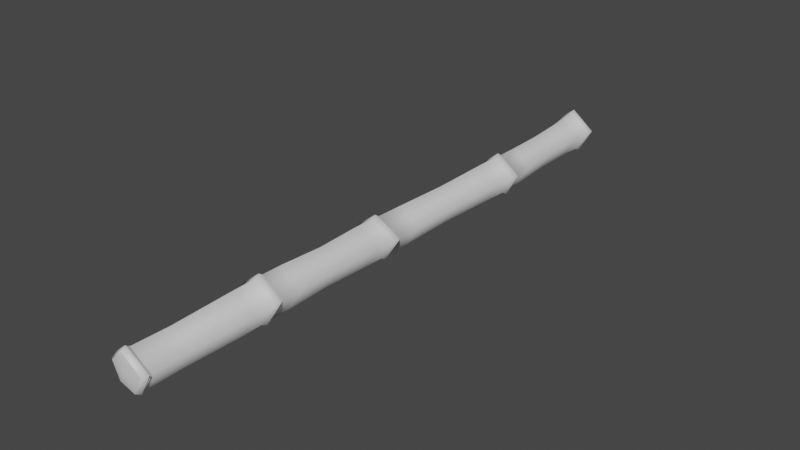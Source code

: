 # Source: fe_branch_01_00.blend  (saved by Blender 3.0.42; exported with 4.5.12 LTS)
import bpy
from mathutils import Matrix  # noqa: F401  (used for matrix-valued properties, if any)

bpy.ops.wm.read_factory_settings(use_empty=True)
scene = bpy.context.scene
scene.name = 'Scene'

# ---- collections
col_collection = bpy.data.collections.new('Collection'); scene.collection.children.link(col_collection)

# ---- materials (node trees are filled in below, after node groups)
mat_material_001 = bpy.data.materials.new('Material.001')
mat_material_001.use_transparent_shadow = False

# ---- material node trees
mat_material_001.use_nodes = True; mat_material_001.node_tree.nodes.clear()
_N = mat_material_001.node_tree.nodes; _L = mat_material_001.node_tree.links
n0 = _N.new('ShaderNodeBsdfPrincipled'); n0.name = 'Principled BSDF'; n0.location = (10, 300)
n0.distribution = 'GGX'
n0.subsurface_method = 'RANDOM_WALK_SKIN'
n0.inputs[3].default_value = 1.45
n0.inputs[27].default_value = (0.0, 0.0, 0.0, 1.0)
n0.inputs[28].default_value = 1.0
n1 = _N.new('ShaderNodeOutputMaterial'); n1.name = 'Material Output'; n1.location = (300, 300)
_L.new(n0.outputs[0], n1.inputs[0])
n1.is_active_output = True

# ---- world
world_world = bpy.data.worlds.new('World'); scene.world = world_world
world_world.use_nodes = True; world_world.node_tree.nodes.clear()
_N = world_world.node_tree.nodes; _L = world_world.node_tree.links
n0 = _N.new('ShaderNodeOutputWorld'); n0.name = 'World Output'; n0.location = (300, 300)
n1 = _N.new('ShaderNodeBackground'); n1.name = 'Background'; n1.location = (10, 300)
n1.inputs[0].default_value = (0.05088, 0.05088, 0.05088, 1.0)
_L.new(n1.outputs[0], n0.inputs[0])
n0.is_active_output = True
world_world.color = (0.05088, 0.05088, 0.05088)
world_world.use_sun_shadow = False
world_world.sun_shadow_jitter_overblur = 0.0

# ---- meshes
me_0x0774e75a_gmdl_001 = bpy.data.meshes.new('0x0774E75A.gmdl.001')
me_0x0774e75a_gmdl_001.from_pydata([(0.02834, -0.5922, -0.08753), (-0.06465, -0.5873, -0.06325), (-0.07117, -0.3539, -0.05943), (0.01677, -0.3567, -0.08248), (-0.08606, -0.1218, -0.06433), (0.007609, -0.1225, -0.08921), (0.09196, -0.6108, 0.01794), (0.02834, -0.5922, -0.08753), (0.01677, -0.3567, -0.08248), (0.07694, -0.3677, 0.01701), (0.007609, -0.1225, -0.08921), (0.07235, -0.125, 0.01688), (-0.03033, -0.1248, 0.09469), (-0.01931, -0.3667, 0.08959), (-0.01022, -0.6093, 0.09467), (-0.0901, -0.5936, 0.02949), (-0.09482, -0.3576, 0.0286), (-0.1113, -0.1227, 0.02931), (0.006416, -1.485, -0.0934), (-0.09016, -1.496, -0.06765), (-0.07509, -1.188, -0.06053), (0.01404, -1.185, -0.08441), (-0.06709, -0.8738, -0.06113), (0.02783, -0.8774, -0.08608), (0.07375, -1.479, 0.01381), (0.006416, -1.485, -0.0934), (0.01404, -1.185, -0.08441), (0.07604, -1.19, 0.01597), (0.02783, -0.8774, -0.08608), (0.09305, -0.8938, 0.02146), (-0.0115, -0.8948, 0.0999), (-0.02227, -1.198, 0.08987), (-0.03221, -1.496, 0.09335), (-0.116, -1.5, 0.02725), (-0.09944, -1.193, 0.0276), (-0.09321, -0.8805, 0.03326), (0.02161, -2.271, -0.07299), (-0.0771, -2.271, -0.04705), (-0.07713, -2.028, -0.04915), (0.01427, -2.024, -0.07325), (-0.09039, -1.78, -0.06126), (0.009494, -1.769, -0.08793), (0.08954, -2.257, 0.03863), (0.02161, -2.271, -0.07299), (0.01427, -2.024, -0.07325), (0.07697, -2.012, 0.02848), (0.009494, -1.769, -0.08793), (0.07888, -1.759, 0.02265), (-0.03038, -1.776, 0.105), (-0.023, -2.023, 0.1042), (-0.0188, -2.263, 0.1204), (-0.1039, -2.27, 0.05134), (-0.1018, -2.029, 0.04127), (-0.117, -1.783, 0.03697), (0.006523, -3.007, -0.08237), (-0.08824, -3.008, -0.05723), (-0.08046, -2.834, -0.05168), (0.01142, -2.835, -0.07609), (-0.07847, -2.53, -0.04989), (0.0203, -2.534, -0.07598), (0.07215, -3.012, 0.02485), (0.006523, -3.007, -0.08237), (0.01142, -2.835, -0.07609), (0.07489, -2.829, 0.02835), (0.0203, -2.534, -0.07598), (0.08835, -2.517, 0.03641), (-0.01997, -2.522, 0.118), (-0.02553, -2.835, 0.104), (-0.0317, -3.018, 0.1034), (-0.1137, -3.013, 0.03722), (-0.1051, -2.837, 0.03979), (-0.1052, -2.528, 0.04869), (-0.07562, -2.422, -0.0461), (0.02246, -2.427, -0.07191), (-0.08477, -2.397, -0.05475), (0.02698, -2.401, -0.08407), (0.006599, -3.023, -0.09372), (-0.0966, -3.025, -0.06557), (-0.09353, -3.019, -0.05969), (0.005224, -3.017, -0.08601), (0.02246, -2.427, -0.07191), (0.08992, -2.411, 0.03988), (0.02698, -2.401, -0.08407), (0.1038, -2.391, 0.04305), (0.07961, -3.032, 0.02669), (0.006599, -3.023, -0.09372), (0.005224, -3.017, -0.08601), (0.07369, -3.025, 0.02564), (-0.01869, -2.388, 0.1352), (-0.01765, -2.412, 0.1207), (-0.03459, -3.03, 0.1076), (-0.03479, -3.039, 0.1152), (-0.1022, -2.418, 0.05173), (-0.1151, -2.392, 0.05663), (-0.1254, -3.033, 0.041), (-0.12, -3.025, 0.03879), (-0.09411, -1.68, -0.06571), (0.006553, -1.666, -0.09275), (-0.1059, -1.655, -0.07735), (0.008163, -1.641, -0.108), (-0.07506, -2.377, -0.04445), (0.02363, -2.382, -0.0704), (0.006553, -1.666, -0.09275), (0.07705, -1.658, 0.01791), (0.008163, -1.641, -0.108), (0.08825, -1.634, 0.0176), (0.02363, -2.382, -0.0704), (0.09143, -2.367, 0.04197), (-0.03653, -1.655, 0.1115), (-0.03297, -1.679, 0.1008), (-0.01673, -2.368, 0.1233), (-0.1206, -1.686, 0.03279), (-0.1358, -1.662, 0.03425), (-0.1018, -2.373, 0.05396), (-0.06426, -0.7454, -0.06304), (0.03294, -0.7512, -0.08828), (-0.07387, -0.7187, -0.07447), (0.03801, -0.7238, -0.1035), (-0.09625, -1.633, -0.06888), (0.002603, -1.619, -0.09563), (0.03294, -0.7512, -0.08828), (0.09971, -0.7737, 0.02229), (0.03801, -0.7238, -0.1035), (0.1144, -0.7454, 0.02339), (0.002603, -1.619, -0.09563), (0.07234, -1.611, 0.01337), (-0.008719, -0.7459, 0.1153), (-0.007447, -0.7736, 0.1022), (-0.03621, -1.631, 0.09486), (-0.09106, -0.7548, 0.03365), (-0.1048, -0.7282, 0.03665), (-0.1223, -1.639, 0.02784), (-0.09751, -0.008617, -0.07117), (0.005338, -0.008622, -0.09866), (-0.1037, 0.0135, -0.08018), (0.008926, 0.01408, -0.1116), (-0.06322, -0.6952, -0.06534), (0.0338, -0.7009, -0.09048), (0.005338, -0.008622, -0.09866), (0.07674, -0.00855, 0.0179), (0.008926, 0.01408, -0.1116), (0.08626, 0.01382, 0.0198), (0.0338, -0.7009, -0.09048), (0.1002, -0.7237, 0.01977), (-0.03622, 0.01391, 0.116), (-0.0361, -0.008704, 0.1034), (-0.006491, -0.7231, 0.09934), (-0.1251, -0.008618, 0.03164), (-0.1352, 0.01313, 0.03503), (-0.08987, -0.7044, 0.03116), (-0.07798, 0.04166, -0.05645), (-0.0007819, 0.04212, -0.0816), (-0.07798, 0.04166, -0.05645), (-0.02261, 0.04986, -0.00268), (-0.0007819, 0.04212, -0.0816), (-0.0007819, 0.04212, -0.0816), (0.05296, 0.04191, 0.01468), (0.05296, 0.04191, 0.01468), (-0.03131, 0.04206, 0.08473), (-0.03131, 0.04206, 0.08473), (-0.09996, 0.04138, 0.02501), (-0.09996, 0.04138, 0.02501), (-0.01833, -3.074, 0.00555), (-0.07904, -3.05, -0.05561), (-0.0003013, -3.048, -0.08091), (-0.07904, -3.05, -0.05561), (-0.0003013, -3.048, -0.08091), (0.05981, -3.056, 0.02283), (-0.0003013, -3.048, -0.08091), (0.05981, -3.056, 0.02283), (-0.031, -3.062, 0.09913), (-0.031, -3.062, 0.09913), (-0.1029, -3.057, 0.03451), (-0.1029, -3.057, 0.03451)], [], [(0, 1, 3), (1, 2, 3), (4, 5, 2), (2, 5, 3), (6, 7, 9), (7, 8, 9), (10, 11, 8), (8, 11, 9), (12, 13, 11), (11, 13, 9), (6, 9, 14), (13, 14, 9), (14, 13, 15), (15, 13, 16), (13, 12, 16), (12, 17, 16), (15, 16, 1), (1, 16, 2), (17, 4, 16), (16, 4, 2), (19, 20, 18), (18, 20, 21), (20, 22, 21), (22, 23, 21), (25, 26, 24), (24, 26, 27), (28, 29, 26), (26, 29, 27), (31, 27, 30), (29, 30, 27), (32, 24, 31), (31, 24, 27), (33, 32, 34), (32, 31, 34), (35, 34, 30), (31, 30, 34), (33, 34, 19), (19, 34, 20), (22, 20, 35), (34, 35, 20), (36, 37, 39), (37, 38, 39), (41, 39, 40), (38, 40, 39), (43, 44, 42), (42, 44, 45), (47, 45, 46), (44, 46, 45), (47, 48, 45), (48, 49, 45), (50, 42, 49), (49, 42, 45), (51, 50, 52), (50, 49, 52), (48, 53, 49), (49, 53, 52), (51, 52, 37), (37, 52, 38), (40, 38, 53), (52, 53, 38), (55, 56, 54), (54, 56, 57), (59, 57, 58), (56, 58, 57), (60, 61, 63), (61, 62, 63), (65, 63, 64), (62, 64, 63), (65, 66, 63), (66, 67, 63), (60, 63, 68), (67, 68, 63), (69, 68, 70), (68, 67, 70), (66, 71, 67), (67, 71, 70), (69, 70, 55), (55, 70, 56), (71, 58, 70), (70, 58, 56), (72, 73, 58), (59, 58, 73), (75, 73, 74), (72, 74, 73), (76, 77, 79), (77, 78, 79), (78, 55, 79), (55, 54, 79), (81, 65, 80), (65, 64, 80), (82, 83, 80), (80, 83, 81), (85, 86, 84), (84, 86, 87), (87, 86, 60), (86, 61, 60), (83, 88, 81), (88, 89, 81), (81, 89, 65), (89, 66, 65), (90, 87, 68), (60, 68, 87), (84, 87, 91), (90, 91, 87), (89, 92, 66), (71, 66, 92), (93, 92, 88), (89, 88, 92), (94, 91, 95), (91, 90, 95), (90, 68, 95), (68, 69, 95), (92, 72, 71), (58, 71, 72), (74, 72, 93), (92, 93, 72), (77, 94, 78), (94, 95, 78), (95, 69, 78), (69, 55, 78), (97, 41, 96), (41, 40, 96), (98, 99, 96), (96, 99, 97), (75, 74, 101), (74, 100, 101), (101, 100, 36), (100, 37, 36), (103, 47, 102), (47, 46, 102), (105, 103, 104), (102, 104, 103), (83, 82, 107), (82, 106, 107), (107, 106, 42), (106, 43, 42), (108, 109, 105), (105, 109, 103), (103, 109, 47), (109, 48, 47), (110, 107, 50), (42, 50, 107), (88, 83, 110), (110, 83, 107), (109, 111, 48), (53, 48, 111), (112, 111, 108), (109, 108, 111), (88, 110, 93), (93, 110, 113), (110, 50, 113), (50, 51, 113), (96, 40, 111), (40, 53, 111), (112, 98, 111), (111, 98, 96), (93, 113, 74), (74, 113, 100), (113, 51, 100), (51, 37, 100), (114, 115, 22), (23, 22, 115), (117, 115, 116), (114, 116, 115), (99, 98, 119), (98, 118, 119), (118, 19, 119), (19, 18, 119), (120, 121, 28), (29, 28, 121), (123, 121, 122), (120, 122, 121), (105, 104, 125), (104, 124, 125), (124, 25, 125), (25, 24, 125), (123, 126, 121), (126, 127, 121), (127, 30, 121), (30, 29, 121), (128, 125, 32), (24, 32, 125), (108, 105, 128), (128, 105, 125), (129, 35, 127), (35, 30, 127), (126, 130, 127), (127, 130, 129), (108, 128, 112), (112, 128, 131), (131, 128, 33), (128, 32, 33), (114, 22, 129), (22, 35, 129), (130, 116, 129), (129, 116, 114), (98, 112, 118), (112, 131, 118), (131, 33, 118), (33, 19, 118), (132, 133, 4), (5, 4, 133), (135, 133, 134), (132, 134, 133), (116, 136, 117), (117, 136, 137), (137, 136, 0), (136, 1, 0), (138, 139, 10), (11, 10, 139), (141, 139, 140), (138, 140, 139), (122, 142, 123), (123, 142, 143), (143, 142, 6), (142, 7, 6), (141, 144, 139), (144, 145, 139), (145, 12, 139), (12, 11, 139), (143, 6, 146), (6, 14, 146), (126, 123, 146), (146, 123, 143), (147, 17, 145), (17, 12, 145), (144, 148, 145), (145, 148, 147), (130, 126, 149), (126, 146, 149), (146, 14, 149), (14, 15, 149), (147, 132, 17), (4, 17, 132), (134, 132, 148), (147, 148, 132), (116, 130, 136), (130, 149, 136), (149, 15, 136), (15, 1, 136), (134, 150, 135), (135, 150, 151), (152, 153, 154), (141, 140, 156), (140, 155, 156), (154, 153, 157), (153, 158, 157), (144, 141, 159), (159, 141, 156), (144, 159, 148), (148, 159, 160), (158, 153, 161), (134, 148, 150), (148, 160, 150), (161, 153, 152), (162, 163, 164), (77, 76, 165), (165, 76, 166), (162, 164, 167), (84, 169, 85), (168, 85, 169), (91, 170, 84), (84, 170, 169), (171, 162, 167), (162, 171, 172), (91, 94, 170), (170, 94, 173), (162, 172, 163), (94, 77, 173), (173, 77, 165)])
me_0x0774e75a_gmdl_001.polygons.foreach_set('use_smooth', [True] * 270)
_uv = me_0x0774e75a_gmdl_001.uv_layers.new(name='UVMap')
_uv.uv.foreach_set('vector', [0.7596, 0.9832, 0.7603, 0.897, 0.8233, 0.973, 0.7603, 0.897, 0.8237, 0.8882, 0.8233, 0.973, 0.8871, 0.8799, 0.887, 0.9613, 0.8237, 0.8882, 0.8237, 0.8882, 0.887, 0.9613, 0.8233, 0.973, 0.7541, 0.4885, 0.7589, 0.3556, 0.8202, 0.4892, 0.7589, 0.3556, 0.8229, 0.3466, 0.8202, 0.4892, 0.8869, 0.3357, 0.8862, 0.4897, 0.8229, 0.3466, 0.8229, 0.3466, 0.8862, 0.4897, 0.8202, 0.4892, 0.8863, 0.6544, 0.8205, 0.6442, 0.8862, 0.4897, 0.8862, 0.4897, 0.8205, 0.6442, 0.8202, 0.4892, 0.7541, 0.4885, 0.8202, 0.4892, 0.7545, 0.6352, 0.8205, 0.6442, 0.7545, 0.6352, 0.8202, 0.4892, 0.7545, 0.6352, 0.8205, 0.6442, 0.7586, 0.767, 0.7586, 0.767, 0.8205, 0.6442, 0.8227, 0.7701, 0.8205, 0.6442, 0.8863, 0.6544, 0.8227, 0.7701, 0.8863, 0.6544, 0.8868, 0.7738, 0.8227, 0.7701, 0.7586, 0.767, 0.8227, 0.7701, 0.7603, 0.897, 0.7603, 0.897, 0.8227, 0.7701, 0.8237, 0.8882, 0.8868, 0.7738, 0.8871, 0.8799, 0.8227, 0.7701, 0.8227, 0.7701, 0.8871, 0.8799, 0.8237, 0.8882, 0.5, 0.8814, 0.5833, 0.8879, 0.5019, 0.9566, 0.5019, 0.9566, 0.5833, 0.8879, 0.5839, 0.9662, 0.5833, 0.8879, 0.6667, 0.8952, 0.5839, 0.9662, 0.6667, 0.8952, 0.6662, 0.9778, 0.5839, 0.9662, 0.5028, 0.3296, 0.5841, 0.3391, 0.5047, 0.4811, 0.5047, 0.4811, 0.5841, 0.3391, 0.5828, 0.4829, 0.6657, 0.3502, 0.6611, 0.4856, 0.5841, 0.3391, 0.5841, 0.3391, 0.6611, 0.4856, 0.5828, 0.4829, 0.5807, 0.6504, 0.5828, 0.4829, 0.6609, 0.6397, 0.6611, 0.4856, 0.6609, 0.6397, 0.5828, 0.4829, 0.5004, 0.66, 0.5047, 0.4811, 0.5807, 0.6504, 0.5807, 0.6504, 0.5047, 0.4811, 0.5828, 0.4829, 0.499, 0.7824, 0.5004, 0.66, 0.5821, 0.7791, 0.5004, 0.66, 0.5807, 0.6504, 0.5821, 0.7791, 0.6649, 0.7727, 0.5821, 0.7791, 0.6609, 0.6397, 0.5807, 0.6504, 0.6609, 0.6397, 0.5821, 0.7791, 0.499, 0.7824, 0.5821, 0.7791, 0.5, 0.8814, 0.5, 0.8814, 0.5821, 0.7791, 0.5833, 0.8879, 0.6667, 0.8952, 0.5833, 0.8879, 0.6649, 0.7727, 0.5821, 0.7791, 0.6649, 0.7727, 0.5833, 0.8879, 0.2755, 0.9767, 0.276, 0.8823, 0.3429, 0.9708, 0.276, 0.8823, 0.342, 0.8832, 0.3429, 0.9708, 0.4098, 0.9637, 0.3429, 0.9708, 0.4077, 0.8832, 0.342, 0.8832, 0.4077, 0.8832, 0.3429, 0.9708, 0.2757, 0.3524, 0.3433, 0.3452, 0.2796, 0.497, 0.2796, 0.497, 0.3433, 0.3452, 0.3465, 0.491, 0.4139, 0.4848, 0.3465, 0.491, 0.4107, 0.3372, 0.3433, 0.3452, 0.4107, 0.3372, 0.3465, 0.491, 0.4139, 0.4848, 0.4092, 0.6524, 0.3465, 0.491, 0.4092, 0.6524, 0.3435, 0.6463, 0.3465, 0.491, 0.2777, 0.6414, 0.2796, 0.497, 0.3435, 0.6463, 0.3435, 0.6463, 0.2796, 0.497, 0.3465, 0.491, 0.2761, 0.7601, 0.2777, 0.6414, 0.3417, 0.7683, 0.2777, 0.6414, 0.3435, 0.6463, 0.3417, 0.7683, 0.4092, 0.6524, 0.4069, 0.7767, 0.3435, 0.6463, 0.3435, 0.6463, 0.4069, 0.7767, 0.3417, 0.7683, 0.2761, 0.7601, 0.3417, 0.7683, 0.276, 0.8823, 0.276, 0.8823, 0.3417, 0.7683, 0.342, 0.8832, 0.4077, 0.8832, 0.342, 0.8832, 0.4069, 0.7767, 0.3417, 0.7683, 0.4069, 0.7767, 0.342, 0.8832, 0.09234, 0.8752, 0.1477, 0.8757, 0.09283, 0.9591, 0.09283, 0.9591, 0.1477, 0.8757, 0.1476, 0.9654, 0.2024, 0.9731, 0.1476, 0.9654, 0.2031, 0.8784, 0.1477, 0.8757, 0.2031, 0.8784, 0.1476, 0.9654, 0.09119, 0.4941, 0.09273, 0.3349, 0.1484, 0.498, 0.09273, 0.3349, 0.1476, 0.3422, 0.1484, 0.498, 0.2057, 0.4992, 0.1484, 0.498, 0.2024, 0.3498, 0.1476, 0.3422, 0.2024, 0.3498, 0.1484, 0.498, 0.2057, 0.4992, 0.2042, 0.644, 0.1484, 0.498, 0.2042, 0.644, 0.147, 0.6494, 0.1484, 0.498, 0.09119, 0.4941, 0.1484, 0.498, 0.08952, 0.6553, 0.147, 0.6494, 0.08952, 0.6553, 0.1484, 0.498, 0.09058, 0.7705, 0.08952, 0.6553, 0.1469, 0.7647, 0.08952, 0.6553, 0.147, 0.6494, 0.1469, 0.7647, 0.2042, 0.644, 0.2031, 0.7599, 0.147, 0.6494, 0.147, 0.6494, 0.2031, 0.7599, 0.1469, 0.7647, 0.09058, 0.7705, 0.1469, 0.7647, 0.09234, 0.8752, 0.09234, 0.8752, 0.1469, 0.7647, 0.1477, 0.8757, 0.2031, 0.7599, 0.2031, 0.8784, 0.1469, 0.7647, 0.1469, 0.7647, 0.2031, 0.8784, 0.1477, 0.8757, 0.2253, 0.8798, 0.224, 0.976, 0.2031, 0.8784, 0.2024, 0.9731, 0.2031, 0.8784, 0.224, 0.976, 0.2359, 0.9758, 0.224, 0.976, 0.237, 0.8813, 0.2253, 0.8798, 0.237, 0.8813, 0.224, 0.976, 0.05518, 0.9579, 0.05399, 0.879, 0.06965, 0.9571, 0.05399, 0.879, 0.06891, 0.8756, 0.06965, 0.9571, 0.06891, 0.8756, 0.09234, 0.8752, 0.06965, 0.9571, 0.09234, 0.8752, 0.09283, 0.9591, 0.06965, 0.9571, 0.2298, 0.4993, 0.2057, 0.4992, 0.224, 0.3524, 0.2057, 0.4992, 0.2024, 0.3498, 0.224, 0.3524, 0.2359, 0.3518, 0.2401, 0.4979, 0.224, 0.3524, 0.224, 0.3524, 0.2401, 0.4979, 0.2298, 0.4993, 0.05491, 0.3318, 0.06954, 0.3323, 0.05096, 0.4905, 0.05096, 0.4905, 0.06954, 0.3323, 0.06685, 0.4919, 0.06685, 0.4919, 0.06954, 0.3323, 0.09119, 0.4941, 0.06954, 0.3323, 0.09273, 0.3349, 0.09119, 0.4941, 0.2401, 0.4979, 0.2388, 0.6421, 0.2298, 0.4993, 0.2388, 0.6421, 0.2278, 0.6421, 0.2298, 0.4993, 0.2298, 0.4993, 0.2278, 0.6421, 0.2057, 0.4992, 0.2278, 0.6421, 0.2042, 0.644, 0.2057, 0.4992, 0.06494, 0.6576, 0.06685, 0.4919, 0.08952, 0.6553, 0.09119, 0.4941, 0.08952, 0.6553, 0.06685, 0.4919, 0.05096, 0.4905, 0.06685, 0.4919, 0.0481, 0.6568, 0.06494, 0.6576, 0.0481, 0.6568, 0.06685, 0.4919, 0.2278, 0.6421, 0.2258, 0.7583, 0.2042, 0.644, 0.2031, 0.7599, 0.2042, 0.644, 0.2258, 0.7583, 0.2374, 0.7599, 0.2258, 0.7583, 0.2388, 0.6421, 0.2278, 0.6421, 0.2388, 0.6421, 0.2258, 0.7583, 0.05066, 0.7738, 0.0481, 0.6568, 0.06656, 0.7732, 0.0481, 0.6568, 0.06494, 0.6576, 0.06656, 0.7732, 0.06494, 0.6576, 0.08952, 0.6553, 0.06656, 0.7732, 0.08952, 0.6553, 0.09058, 0.7705, 0.06656, 0.7732, 0.2258, 0.7583, 0.2253, 0.8798, 0.2031, 0.7599, 0.2031, 0.8784, 0.2031, 0.7599, 0.2253, 0.8798, 0.237, 0.8813, 0.2253, 0.8798, 0.2374, 0.7599, 0.2258, 0.7583, 0.2374, 0.7599, 0.2253, 0.8798, 0.05399, 0.879, 0.05066, 0.7738, 0.06891, 0.8756, 0.05066, 0.7738, 0.06656, 0.7732, 0.06891, 0.8756, 0.06656, 0.7732, 0.09058, 0.7705, 0.06891, 0.8756, 0.09058, 0.7705, 0.09234, 0.8752, 0.06891, 0.8756, 0.4406, 0.9605, 0.4098, 0.9637, 0.4375, 0.8828, 0.4098, 0.9637, 0.4077, 0.8832, 0.4375, 0.8828, 0.4493, 0.8812, 0.4523, 0.9583, 0.4375, 0.8828, 0.4375, 0.8828, 0.4523, 0.9583, 0.4406, 0.9605, 0.2359, 0.9758, 0.237, 0.8813, 0.2452, 0.9784, 0.237, 0.8813, 0.2467, 0.8817, 0.2452, 0.9784, 0.2452, 0.9784, 0.2467, 0.8817, 0.2755, 0.9767, 0.2467, 0.8817, 0.276, 0.8823, 0.2755, 0.9767, 0.446, 0.4822, 0.4139, 0.4848, 0.442, 0.3336, 0.4139, 0.4848, 0.4107, 0.3372, 0.442, 0.3336, 0.4575, 0.4825, 0.446, 0.4822, 0.4537, 0.3316, 0.442, 0.3336, 0.4537, 0.3316, 0.446, 0.4822, 0.2401, 0.4979, 0.2359, 0.3518, 0.2511, 0.4988, 0.2359, 0.3518, 0.2454, 0.3545, 0.2511, 0.4988, 0.2511, 0.4988, 0.2454, 0.3545, 0.2796, 0.497, 0.2454, 0.3545, 0.2757, 0.3524, 0.2796, 0.497, 0.4515, 0.6578, 0.4395, 0.6557, 0.4575, 0.4825, 0.4575, 0.4825, 0.4395, 0.6557, 0.446, 0.4822, 0.446, 0.4822, 0.4395, 0.6557, 0.4139, 0.4848, 0.4395, 0.6557, 0.4092, 0.6524, 0.4139, 0.4848, 0.2492, 0.6403, 0.2511, 0.4988, 0.2777, 0.6414, 0.2796, 0.497, 0.2777, 0.6414, 0.2511, 0.4988, 0.2388, 0.6421, 0.2401, 0.4979, 0.2492, 0.6403, 0.2492, 0.6403, 0.2401, 0.4979, 0.2511, 0.4988, 0.4395, 0.6557, 0.4364, 0.78, 0.4092, 0.6524, 0.4069, 0.7767, 0.4092, 0.6524, 0.4364, 0.78, 0.4483, 0.7803, 0.4364, 0.78, 0.4515, 0.6578, 0.4395, 0.6557, 0.4515, 0.6578, 0.4364, 0.78, 0.2388, 0.6421, 0.2492, 0.6403, 0.2374, 0.7599, 0.2374, 0.7599, 0.2492, 0.6403, 0.2472, 0.7576, 0.2492, 0.6403, 0.2777, 0.6414, 0.2472, 0.7576, 0.2777, 0.6414, 0.2761, 0.7601, 0.2472, 0.7576, 0.4375, 0.8828, 0.4077, 0.8832, 0.4364, 0.78, 0.4077, 0.8832, 0.4069, 0.7767, 0.4364, 0.78, 0.4483, 0.7803, 0.4493, 0.8812, 0.4364, 0.78, 0.4364, 0.78, 0.4493, 0.8812, 0.4375, 0.8828, 0.2374, 0.7599, 0.2472, 0.7576, 0.237, 0.8813, 0.237, 0.8813, 0.2472, 0.7576, 0.2467, 0.8817, 0.2472, 0.7576, 0.2761, 0.7601, 0.2467, 0.8817, 0.2761, 0.7601, 0.276, 0.8823, 0.2467, 0.8817, 0.7059, 0.8979, 0.7049, 0.982, 0.6667, 0.8952, 0.6662, 0.9778, 0.6667, 0.8952, 0.7049, 0.982, 0.7173, 0.9815, 0.7049, 0.982, 0.7184, 0.8964, 0.7059, 0.8979, 0.7184, 0.8964, 0.7049, 0.982, 0.4523, 0.9583, 0.4493, 0.8812, 0.4634, 0.9545, 0.4493, 0.8812, 0.4605, 0.8798, 0.4634, 0.9545, 0.4605, 0.8798, 0.5, 0.8814, 0.4634, 0.9545, 0.5, 0.8814, 0.5019, 0.9566, 0.4634, 0.9545, 0.7038, 0.3542, 0.6965, 0.4868, 0.6657, 0.3502, 0.6611, 0.4856, 0.6657, 0.3502, 0.6965, 0.4868, 0.7099, 0.4878, 0.6965, 0.4868, 0.7164, 0.354, 0.7038, 0.3542, 0.7164, 0.354, 0.6965, 0.4868, 0.4575, 0.4825, 0.4537, 0.3316, 0.4688, 0.4808, 0.4537, 0.3316, 0.4649, 0.3275, 0.4688, 0.4808, 0.4649, 0.3275, 0.5028, 0.3296, 0.4688, 0.4808, 0.5028, 0.3296, 0.5047, 0.4811, 0.4688, 0.4808, 0.7099, 0.4878, 0.7106, 0.6368, 0.6965, 0.4868, 0.7106, 0.6368, 0.6972, 0.6361, 0.6965, 0.4868, 0.6972, 0.6361, 0.6609, 0.6397, 0.6965, 0.4868, 0.6609, 0.6397, 0.6611, 0.4856, 0.6965, 0.4868, 0.4625, 0.6621, 0.4688, 0.4808, 0.5004, 0.66, 0.5047, 0.4811, 0.5004, 0.66, 0.4688, 0.4808, 0.4515, 0.6578, 0.4575, 0.4825, 0.4625, 0.6621, 0.4625, 0.6621, 0.4575, 0.4825, 0.4688, 0.4808, 0.7034, 0.7699, 0.6649, 0.7727, 0.6972, 0.6361, 0.6649, 0.7727, 0.6609, 0.6397, 0.6972, 0.6361, 0.7106, 0.6368, 0.7162, 0.7688, 0.6972, 0.6361, 0.6972, 0.6361, 0.7162, 0.7688, 0.7034, 0.7699, 0.4515, 0.6578, 0.4625, 0.6621, 0.4483, 0.7803, 0.4483, 0.7803, 0.4625, 0.6621, 0.4594, 0.7828, 0.4594, 0.7828, 0.4625, 0.6621, 0.499, 0.7824, 0.4625, 0.6621, 0.5004, 0.66, 0.499, 0.7824, 0.7059, 0.8979, 0.6667, 0.8952, 0.7034, 0.7699, 0.6667, 0.8952, 0.6649, 0.7727, 0.7034, 0.7699, 0.7162, 0.7688, 0.7184, 0.8964, 0.7034, 0.7699, 0.7034, 0.7699, 0.7184, 0.8964, 0.7059, 0.8979, 0.4493, 0.8812, 0.4483, 0.7803, 0.4605, 0.8798, 0.4483, 0.7803, 0.4594, 0.7828, 0.4605, 0.8798, 0.4594, 0.7828, 0.499, 0.7824, 0.4605, 0.8798, 0.499, 0.7824, 0.5, 0.8814, 0.4605, 0.8798, 0.9168, 0.8774, 0.9169, 0.9574, 0.8871, 0.8799, 0.887, 0.9613, 0.8871, 0.8799, 0.9169, 0.9574, 0.928, 0.9592, 0.9169, 0.9574, 0.9277, 0.8796, 0.9168, 0.8774, 0.9277, 0.8796, 0.9169, 0.9574, 0.7184, 0.8964, 0.7305, 0.8993, 0.7173, 0.9815, 0.7173, 0.9815, 0.7305, 0.8993, 0.7292, 0.9853, 0.7292, 0.9853, 0.7305, 0.8993, 0.7596, 0.9832, 0.7305, 0.8993, 0.7603, 0.897, 0.7596, 0.9832, 0.9168, 0.332, 0.9169, 0.4899, 0.8869, 0.3357, 0.8862, 0.4897, 0.8869, 0.3357, 0.9169, 0.4899, 0.9279, 0.4901, 0.9169, 0.4899, 0.928, 0.3328, 0.9168, 0.332, 0.928, 0.3328, 0.9169, 0.4899, 0.7164, 0.354, 0.7283, 0.3574, 0.7099, 0.4878, 0.7099, 0.4878, 0.7283, 0.3574, 0.721, 0.488, 0.721, 0.488, 0.7283, 0.3574, 0.7541, 0.4885, 0.7283, 0.3574, 0.7589, 0.3556, 0.7541, 0.4885, 0.9279, 0.4901, 0.9279, 0.656, 0.9169, 0.4899, 0.9279, 0.656, 0.9168, 0.6578, 0.9169, 0.4899, 0.9168, 0.6578, 0.8863, 0.6544, 0.9169, 0.4899, 0.8863, 0.6544, 0.8862, 0.4897, 0.9169, 0.4899, 0.721, 0.488, 0.7541, 0.4885, 0.7218, 0.6333, 0.7541, 0.4885, 0.7545, 0.6352, 0.7218, 0.6333, 0.7106, 0.6368, 0.7099, 0.4878, 0.7218, 0.6333, 0.7218, 0.6333, 0.7099, 0.4878, 0.721, 0.488, 0.9168, 0.7749, 0.8868, 0.7738, 0.9168, 0.6578, 0.8868, 0.7738, 0.8863, 0.6544, 0.9168, 0.6578, 0.9279, 0.656, 0.9275, 0.7741, 0.9168, 0.6578, 0.9168, 0.6578, 0.9275, 0.7741, 0.9168, 0.7749, 0.7162, 0.7688, 0.7106, 0.6368, 0.728, 0.7668, 0.7106, 0.6368, 0.7218, 0.6333, 0.728, 0.7668, 0.7218, 0.6333, 0.7545, 0.6352, 0.728, 0.7668, 0.7545, 0.6352, 0.7586, 0.767, 0.728, 0.7668, 0.9168, 0.7749, 0.9168, 0.8774, 0.8868, 0.7738, 0.8871, 0.8799, 0.8868, 0.7738, 0.9168, 0.8774, 0.9277, 0.8796, 0.9168, 0.8774, 0.9275, 0.7741, 0.9168, 0.7749, 0.9275, 0.7741, 0.9168, 0.8774, 0.7184, 0.8964, 0.7162, 0.7688, 0.7305, 0.8993, 0.7162, 0.7688, 0.728, 0.7668, 0.7305, 0.8993, 0.728, 0.7668, 0.7586, 0.767, 0.7305, 0.8993, 0.7586, 0.767, 0.7603, 0.897, 0.7305, 0.8993, 0.9277, 0.8796, 0.942, 0.88, 0.928, 0.9592, 0.928, 0.9592, 0.942, 0.88, 0.9421, 0.9565, 0.1709, 0.06504, 0.2208, 0.1597, 0.2469, 0.02813, 0.9279, 0.4901, 0.928, 0.3328, 0.9421, 0.4901, 0.928, 0.3328, 0.9422, 0.3289, 0.9421, 0.4901, 0.2469, 0.02813, 0.2208, 0.1597, 0.3001, 0.1906, 0.2208, 0.1597, 0.2168, 0.3016, 0.3001, 0.1906, 0.9279, 0.656, 0.9279, 0.4901, 0.9422, 0.6577, 0.9422, 0.6577, 0.9279, 0.4901, 0.9421, 0.4901, 0.9279, 0.656, 0.9422, 0.6577, 0.9275, 0.7741, 0.9275, 0.7741, 0.9422, 0.6577, 0.9419, 0.775, 0.2168, 0.3016, 0.2208, 0.1597, 0.1494, 0.1985, 0.9277, 0.8796, 0.9275, 0.7741, 0.942, 0.88, 0.9275, 0.7741, 0.9419, 0.775, 0.942, 0.88, 0.1494, 0.1985, 0.2208, 0.1597, 0.1709, 0.06504, 0.7305, 0.1559, 0.6583, 0.06627, 0.7344, 0.0326, 0.05399, 0.879, 0.05518, 0.9579, 0.04128, 0.8846, 0.04128, 0.8846, 0.05518, 0.9579, 0.04268, 0.9575, 0.7305, 0.1559, 0.7344, 0.0326, 0.7972, 0.1916, 0.05096, 0.4905, 0.03866, 0.4891, 0.05491, 0.3318, 0.04218, 0.3275, 0.05491, 0.3318, 0.03866, 0.4891, 0.0481, 0.6568, 0.0362, 0.6569, 0.05096, 0.4905, 0.05096, 0.4905, 0.0362, 0.6569, 0.03866, 0.4891, 0.711, 0.3013, 0.7305, 0.1559, 0.7972, 0.1916, 0.7305, 0.1559, 0.711, 0.3013, 0.638, 0.2004, 0.0481, 0.6568, 0.05066, 0.7738, 0.0362, 0.6569, 0.0362, 0.6569, 0.05066, 0.7738, 0.0385, 0.775, 0.7305, 0.1559, 0.638, 0.2004, 0.6583, 0.06627, 0.05066, 0.7738, 0.05399, 0.879, 0.0385, 0.775, 0.0385, 0.775, 0.05399, 0.879, 0.04128, 0.8846])
me_0x0774e75a_gmdl_001.materials.append(mat_material_001)
me_0x0774e75a_gmdl_001.use_remesh_fix_poles = True
me_0x0774e75a_gmdl_001.use_remesh_preserve_attributes = False
me_0x0774e75a_gmdl_001.update()
arm_armature = bpy.data.armatures.new('Armature')  # bones are not reproduced

# ---- objects
ob_0x0774e75a_fl1 = bpy.data.objects.new('0x0774E75A FL1', me_0x0774e75a_gmdl_001)
ob_armature = bpy.data.objects.new('Armature', arm_armature)

# ---- transforms, parenting, visibility, modifiers, constraints
ob_0x0774e75a_fl1.parent = ob_armature
ob_0x0774e75a_fl1.location = (0.0, 0.0, 0.0)
_vg = ob_0x0774e75a_fl1.vertex_groups.new(name='Bone')
for _i, _w in zip([0, 1, 2, 3, 4, 5, 6, 7, 8, 9, 10, 11, 12, 13, 14, 15, 16, 17, 18, 19, 20, 21, 22, 23, 24, 25, 26, 27, 28, 29, 30, 31, 32, 33, 34, 35, 36, 37, 38, 39, 40, 41, 42, 43, 44, 45, 46, 47, 48, 49, 50, 51, 52, 53, 54, 55, 56, 57, 58, 59, 60, 61, 62, 63, 64, 65, 66, 67, 68, 69, 70, 71, 72, 73, 74, 75, 76, 77, 78, 79, 80, 81, 82, 83, 84, 85, 86, 87, 88, 89, 90, 91, 92, 93, 94, 95, 96, 97, 98, 99, 100, 101, 102, 103, 104, 105, 106, 107, 108, 109, 110, 111, 112, 113, 114, 115, 116, 117, 118, 119, 120, 121, 122, 123, 124, 125, 126, 127, 128, 129, 130, 131, 132, 133, 134, 135, 136, 137, 138, 139, 140, 141, 142, 143, 144, 145, 146, 147, 148, 149, 150, 151, 152, 153, 154, 155, 156, 157, 158, 159, 160, 161, 162, 163, 164, 165, 166, 167, 168, 169, 170, 171, 172, 173], [1.0, 1.0, 1.0, 1.0, 1.0, 1.0, 1.0, 1.0, 1.0, 1.0, 1.0, 1.0, 1.0, 1.0, 1.0, 1.0, 1.0, 1.0, 1.0, 1.0, 1.0, 1.0, 1.0, 1.0, 1.0, 1.0, 1.0, 1.0, 1.0, 1.0, 1.0, 1.0, 1.0, 1.0, 1.0, 1.0, 1.0, 1.0, 1.0, 1.0, 1.0, 1.0, 1.0, 1.0, 1.0, 1.0, 1.0, 1.0, 1.0, 1.0, 1.0, 1.0, 1.0, 1.0, 1.0, 1.0, 1.0, 1.0, 1.0, 1.0, 1.0, 1.0, 1.0, 1.0, 1.0, 1.0, 1.0, 1.0, 1.0, 1.0, 1.0, 1.0, 1.0, 1.0, 1.0, 1.0, 1.0, 1.0, 1.0, 1.0, 1.0, 1.0, 1.0, 1.0, 1.0, 1.0, 1.0, 1.0, 1.0, 1.0, 1.0, 1.0, 1.0, 1.0, 1.0, 1.0, 1.0, 1.0, 1.0, 1.0, 1.0, 1.0, 1.0, 1.0, 1.0, 1.0, 1.0, 1.0, 1.0, 1.0, 1.0, 1.0, 1.0, 1.0, 1.0, 1.0, 1.0, 1.0, 1.0, 1.0, 1.0, 1.0, 1.0, 1.0, 1.0, 1.0, 1.0, 1.0, 1.0, 1.0, 1.0, 1.0, 1.0, 1.0, 1.0, 1.0, 1.0, 1.0, 1.0, 1.0, 1.0, 1.0, 1.0, 1.0, 1.0, 1.0, 1.0, 1.0, 1.0, 1.0, 1.0, 1.0, 1.0, 1.0, 1.0, 1.0, 1.0, 1.0, 1.0, 1.0, 1.0, 1.0, 1.0, 1.0, 1.0, 1.0, 1.0, 1.0, 1.0, 1.0, 1.0, 1.0, 1.0, 1.0]): _vg.add([_i], _w, 'REPLACE')
_m = ob_0x0774e75a_fl1.modifiers.new('Armature', 'ARMATURE')
_m.object = ob_armature
ob_armature.location = (0.0, 0.0, 0.0)

# ---- collection membership
col_collection.objects.link(ob_0x0774e75a_fl1)
col_collection.objects.link(ob_armature)

# ---- scene / render settings (as saved in the file)
scene.frame_start = 1; scene.frame_end = 250; scene.frame_set(30)
scene.render.engine = 'BLENDER_EEVEE_NEXT'
scene.cycles.sampling_pattern = 'TABULATED_SOBOL'
scene.cycles.use_light_tree = False
scene.view_settings.view_transform = 'Filmic'
bpy.context.view_layer.update()

# ---- added for rendering (the .blend has no active camera and no usable light): camera, sun
cam_auto = bpy.data.cameras.new('AutoCamera')
cam_auto.lens = 50.0
cam_auto.sensor_width = 36.0
cam_auto.clip_end = 1000.0
ob_auto_camera = bpy.data.objects.new('AutoCamera', cam_auto)
scene.collection.objects.link(ob_auto_camera)
ob_auto_camera.location = (2.89752, -5.0018, 2.33841)
ob_auto_camera.rotation_euler = (1.09748, -7.21219e-08, 0.694738)
scene.camera = ob_auto_camera
light_auto_sun = bpy.data.lights.new('AutoSun', 'SUN')
light_auto_sun.energy = 3.0
light_auto_sun.angle = 0.0523599
ob_auto_sun = bpy.data.objects.new('AutoSun', light_auto_sun)
scene.collection.objects.link(ob_auto_sun)
ob_auto_sun.rotation_euler = (0.872665, 0.174533, 0.523599)
bpy.context.view_layer.update()
